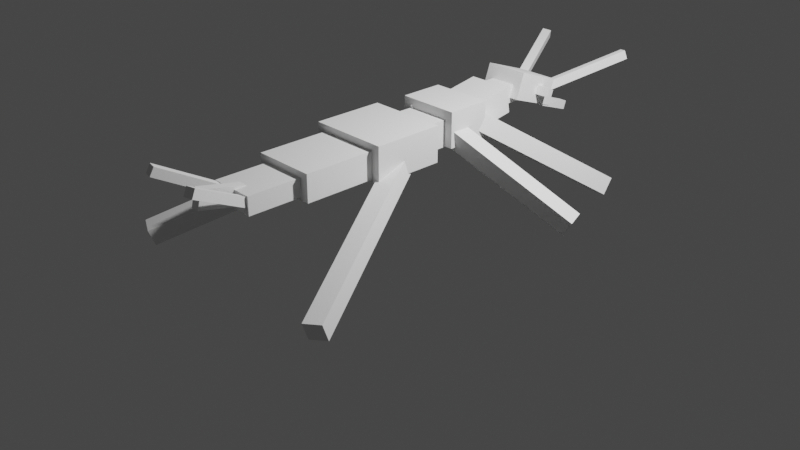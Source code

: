 # Source: Notoptera.blend  (saved by Blender 2.91.10; exported with 4.5.12 LTS)
import bpy
from mathutils import Matrix  # noqa: F401  (used for matrix-valued properties, if any)

bpy.ops.wm.read_factory_settings(use_empty=True)
scene = bpy.context.scene
scene.name = 'Scene'

# ---- collections
col_collection = bpy.data.collections.new('Collection'); scene.collection.children.link(col_collection)

# ---- world
world_world = bpy.data.worlds.new('World'); scene.world = world_world
world_world.use_nodes = True; world_world.node_tree.nodes.clear()
_N = world_world.node_tree.nodes; _L = world_world.node_tree.links
n0 = _N.new('ShaderNodeOutputWorld'); n0.name = 'World Output'; n0.location = (300, 300)
n1 = _N.new('ShaderNodeBackground'); n1.name = 'Background'; n1.location = (10, 300)
n1.inputs[0].default_value = (0.05088, 0.05088, 0.05088, 1.0)
_L.new(n1.outputs[0], n0.inputs[0])
n0.is_active_output = True
world_world.color = (0.05088, 0.05088, 0.05088)
world_world.use_sun_shadow = False
world_world.sun_shadow_jitter_overblur = 0.0

# ---- cameras
cam_camera = bpy.data.cameras.new('Camera')
cam_camera.clip_end = 100.0
cam_camera.ortho_scale = 7.314

# ---- lights
light_light = bpy.data.lights.new('Light', 'POINT')
light_light.transmission_factor = 0.0
light_light.energy = 1000.0
light_light.shadow_soft_size = 0.1
light_light.shadow_maximum_resolution = 0.006
light_light.use_absolute_resolution = True

# ---- meshes
me_w_rfel = bpy.data.meshes.new('Würfel')
me_w_rfel.from_pydata([(0.0, -4.0, 0.0), (0.0, -4.0, 3.0), (0.0, 1.0, 0.0), (0.0, 1.0, 3.0), (6.0, -4.0, 0.0), (6.0, -4.0, 3.0), (6.0, 1.0, 0.0), (6.0, 1.0, 3.0)], [], [(0, 1, 3, 2), (2, 3, 7, 6), (6, 7, 5, 4), (4, 5, 1, 0), (2, 6, 4, 0), (7, 3, 1, 5)])
_uv = me_w_rfel.uv_layers.new(name='UV-Map')
_uv.uv.foreach_set('vector', [0.2578, 0.5781, 0.2578, 0.6016, 0.2188, 0.6016, 0.2188, 0.5781, 0.2188, 0.5781, 0.2188, 0.6016, 0.1719, 0.6016, 0.1719, 0.5781, 0.3438, 0.5781, 0.3438, 0.6016, 0.3047, 0.6016, 0.3047, 0.5781, 0.3047, 0.5781, 0.3047, 0.6016, 0.2578, 0.6016, 0.2578, 0.5781, 0.2578, 0.6016, 0.2578, 0.6484, 0.2969, 0.6484, 0.2969, 0.6016, 0.2188, 0.6484, 0.2188, 0.6016, 0.2578, 0.6016, 0.2578, 0.6484])
me_w_rfel.use_remesh_fix_poles = True
me_w_rfel.use_remesh_preserve_attributes = False
me_w_rfel.use_mirror_vertex_groups = False
me_w_rfel.update()
me_w_rfel_001 = bpy.data.meshes.new('Würfel.001')
me_w_rfel_001.from_pydata([(0.0, -4.0, 0.0), (0.0, -4.0, 3.0), (0.0, 1.0, 0.0), (0.0, 1.0, 3.0), (6.0, -4.0, 0.0), (6.0, -4.0, 3.0), (6.0, 1.0, 0.0), (6.0, 1.0, 3.0)], [], [(0, 1, 3, 2), (2, 3, 7, 6), (6, 7, 5, 4), (4, 5, 1, 0), (2, 6, 4, 0), (7, 3, 1, 5)])
_uv = me_w_rfel_001.uv_layers.new(name='UV-Map')
_uv.uv.foreach_set('vector', [0.08594, 0.5938, 0.08594, 0.6172, 0.04688, 0.6172, 0.04688, 0.5938, 0.04688, 0.5938, 0.04688, 0.6172, 0.0, 0.6172, 0.0, 0.5938, 0.1719, 0.5938, 0.1719, 0.6172, 0.1328, 0.6172, 0.1328, 0.5938, 0.1328, 0.5938, 0.1328, 0.6172, 0.08594, 0.6172, 0.08594, 0.5938, 0.08594, 0.6172, 0.08594, 0.6641, 0.125, 0.6641, 0.125, 0.6172, 0.04688, 0.6641, 0.04688, 0.6172, 0.08594, 0.6172, 0.08594, 0.6641])
me_w_rfel_001.use_remesh_fix_poles = True
me_w_rfel_001.use_remesh_preserve_attributes = False
me_w_rfel_001.use_mirror_vertex_groups = False
me_w_rfel_001.update()
me_w_rfel_002 = bpy.data.meshes.new('Würfel.002')
me_w_rfel_002.from_pydata([(0.0, -5.0, 0.0), (0.0, -5.0, 4.0), (0.0, 2.0, 0.0), (0.0, 2.0, 4.0), (5.0, -5.0, 0.0), (5.0, -5.0, 4.0), (5.0, 2.0, 0.0), (5.0, 2.0, 4.0)], [], [(0, 1, 3, 2), (2, 3, 7, 6), (6, 7, 5, 4), (4, 5, 1, 0), (2, 6, 4, 0), (7, 3, 1, 5)])
_uv = me_w_rfel_002.uv_layers.new(name='UV-Map')
_uv.uv.foreach_set('vector', [0.4219, 0.6641, 0.4219, 0.6953, 0.3672, 0.6953, 0.3672, 0.6641, 0.3672, 0.6641, 0.3672, 0.6953, 0.3281, 0.6953, 0.3281, 0.6641, 0.5156, 0.6641, 0.5156, 0.6953, 0.4609, 0.6953, 0.4609, 0.6641, 0.4609, 0.6641, 0.4609, 0.6953, 0.4219, 0.6953, 0.4219, 0.6641, 0.4219, 0.6953, 0.4219, 0.7344, 0.4766, 0.7344, 0.4766, 0.6953, 0.3672, 0.7344, 0.3672, 0.6953, 0.4219, 0.6953, 0.4219, 0.7344])
me_w_rfel_002.use_remesh_fix_poles = True
me_w_rfel_002.use_remesh_preserve_attributes = False
me_w_rfel_002.use_mirror_vertex_groups = False
me_w_rfel_002.update()
me_w_rfel_003 = bpy.data.meshes.new('Würfel.003')
me_w_rfel_003.from_pydata([(0.0, -4.0, 0.0), (0.0, -4.0, 3.0), (0.0, 1.0, 0.0), (0.0, 1.0, 3.0), (5.0, -4.0, 0.0), (5.0, -4.0, 3.0), (5.0, 1.0, 0.0), (5.0, 1.0, 3.0)], [], [(0, 1, 3, 2), (2, 3, 7, 6), (6, 7, 5, 4), (4, 5, 1, 0), (2, 6, 4, 0), (7, 3, 1, 5)])
_uv = me_w_rfel_003.uv_layers.new(name='UV-Map')
_uv.uv.foreach_set('vector', [0.2344, 0.5156, 0.2344, 0.5391, 0.1953, 0.5391, 0.1953, 0.5156, 0.1953, 0.5156, 0.1953, 0.5391, 0.1562, 0.5391, 0.1562, 0.5156, 0.3125, 0.5156, 0.3125, 0.5391, 0.2734, 0.5391, 0.2734, 0.5156, 0.2734, 0.5156, 0.2734, 0.5391, 0.2344, 0.5391, 0.2344, 0.5156, 0.2344, 0.5391, 0.2344, 0.5781, 0.2734, 0.5781, 0.2734, 0.5391, 0.1953, 0.5781, 0.1953, 0.5391, 0.2344, 0.5391, 0.2344, 0.5781])
me_w_rfel_003.use_remesh_fix_poles = True
me_w_rfel_003.use_remesh_preserve_attributes = False
me_w_rfel_003.use_mirror_vertex_groups = False
me_w_rfel_003.update()
me_w_rfel_004 = bpy.data.meshes.new('Würfel.004')
me_w_rfel_004.from_pydata([(0.0, -6.0, 0.0), (0.0, -6.0, 4.0), (0.0, 3.0, 0.0), (0.0, 3.0, 4.0), (8.0, -6.0, 0.0), (8.0, -6.0, 4.0), (8.0, 3.0, 0.0), (8.0, 3.0, 4.0)], [], [(0, 1, 3, 2), (2, 3, 7, 6), (6, 7, 5, 4), (4, 5, 1, 0), (2, 6, 4, 0), (7, 3, 1, 5)])
_uv = me_w_rfel_004.uv_layers.new(name='UV-Map')
_uv.uv.foreach_set('vector', [0.1328, 0.8438, 0.1328, 0.875, 0.0625, 0.875, 0.0625, 0.8438, 0.0625, 0.8438, 0.0625, 0.875, 0.0, 0.875, 0.0, 0.8438, 0.2656, 0.8438, 0.2656, 0.875, 0.1953, 0.875, 0.1953, 0.8438, 0.1953, 0.8438, 0.1953, 0.875, 0.1328, 0.875, 0.1328, 0.8438, 0.1328, 0.875, 0.1328, 0.9375, 0.2031, 0.9375, 0.2031, 0.875, 0.0625, 0.9375, 0.0625, 0.875, 0.1328, 0.875, 0.1328, 0.9375])
me_w_rfel_004.use_remesh_fix_poles = True
me_w_rfel_004.use_remesh_preserve_attributes = False
me_w_rfel_004.use_mirror_vertex_groups = False
me_w_rfel_004.update()
me_w_rfel_005 = bpy.data.meshes.new('Würfel.005')
me_w_rfel_005.from_pydata([(0.0, -5.0, 0.0), (0.0, -5.0, 3.0), (0.0, 2.0, 0.0), (0.0, 2.0, 3.0), (9.0, -5.0, 0.0), (9.0, -5.0, 3.0), (9.0, 2.0, 0.0), (9.0, 2.0, 3.0)], [], [(0, 1, 3, 2), (2, 3, 7, 6), (6, 7, 5, 4), (4, 5, 1, 0), (2, 6, 4, 0), (7, 3, 1, 5)])
_uv = me_w_rfel_005.uv_layers.new(name='UV-Map')
_uv.uv.foreach_set('vector', [0.125, 0.75, 0.125, 0.7734, 0.07031, 0.7734, 0.07031, 0.75, 0.07031, 0.75, 0.07031, 0.7734, 0.0, 0.7734, 0.0, 0.75, 0.25, 0.75, 0.25, 0.7734, 0.1953, 0.7734, 0.1953, 0.75, 0.1953, 0.75, 0.1953, 0.7734, 0.125, 0.7734, 0.125, 0.75, 0.125, 0.7734, 0.125, 0.8438, 0.1797, 0.8438, 0.1797, 0.7734, 0.07031, 0.8438, 0.07031, 0.7734, 0.125, 0.7734, 0.125, 0.8438])
me_w_rfel_005.use_remesh_fix_poles = True
me_w_rfel_005.use_remesh_preserve_attributes = False
me_w_rfel_005.use_mirror_vertex_groups = False
me_w_rfel_005.update()
me_w_rfel_006 = bpy.data.meshes.new('Würfel.006')
me_w_rfel_006.from_pydata([(-2.0, -4.0, 0.0), (-2.0, -4.0, 2.0), (-2.0, 1.0, 0.0), (-2.0, 1.0, 2.0), (7.0, -4.0, 0.0), (7.0, -4.0, 2.0), (7.0, 1.0, 0.0), (7.0, 1.0, 2.0)], [], [(0, 1, 3, 2), (2, 3, 7, 6), (6, 7, 5, 4), (4, 5, 1, 0), (2, 6, 4, 0), (7, 3, 1, 5)])
_uv = me_w_rfel_006.uv_layers.new(name='UV-Map')
_uv.uv.foreach_set('vector', [0.1094, 0.6641, 0.1094, 0.6797, 0.07031, 0.6797, 0.07031, 0.6641, 0.07031, 0.6641, 0.07031, 0.6797, 0.0, 0.6797, 0.0, 0.6641, 0.2188, 0.6641, 0.2188, 0.6797, 0.1797, 0.6797, 0.1797, 0.6641, 0.1797, 0.6641, 0.1797, 0.6797, 0.1094, 0.6797, 0.1094, 0.6641, 0.1094, 0.6797, 0.1094, 0.75, 0.1484, 0.75, 0.1484, 0.6797, 0.07031, 0.75, 0.07031, 0.6797, 0.1094, 0.6797, 0.1094, 0.75])
me_w_rfel_006.use_remesh_fix_poles = True
me_w_rfel_006.use_remesh_preserve_attributes = False
me_w_rfel_006.use_mirror_vertex_groups = False
me_w_rfel_006.update()
me_w_rfel_007 = bpy.data.meshes.new('Würfel.007')
me_w_rfel_007.from_pydata([(2.0, -2.0, 0.0), (2.0, -2.0, 2.0), (2.0, -1.0, 0.0), (2.0, -1.0, 2.0), (7.0, -2.0, 0.0), (7.0, -2.0, 2.0), (7.0, -1.0, 0.0), (7.0, -1.0, 2.0)], [], [(0, 1, 3, 2), (2, 3, 7, 6), (6, 7, 5, 4), (4, 5, 1, 0), (2, 6, 4, 0), (7, 3, 1, 5)])
_uv = me_w_rfel_007.uv_layers.new(name='UV-Map')
_uv.uv.foreach_set('vector', [0.3984, 0.8203, 0.3984, 0.8359, 0.3906, 0.8359, 0.3906, 0.8203, 0.3906, 0.8203, 0.3906, 0.8359, 0.3516, 0.8359, 0.3516, 0.8203, 0.4453, 0.8203, 0.4453, 0.8359, 0.4375, 0.8359, 0.4375, 0.8203, 0.4375, 0.8203, 0.4375, 0.8359, 0.3984, 0.8359, 0.3984, 0.8203, 0.3984, 0.8359, 0.3984, 0.875, 0.4062, 0.875, 0.4062, 0.8359, 0.3906, 0.875, 0.3906, 0.8359, 0.3984, 0.8359, 0.3984, 0.875])
me_w_rfel_007.use_remesh_fix_poles = True
me_w_rfel_007.use_remesh_preserve_attributes = False
me_w_rfel_007.use_mirror_vertex_groups = False
me_w_rfel_007.update()
me_w_rfel_008 = bpy.data.meshes.new('Würfel.008')
me_w_rfel_008.from_pydata([(-2.0, -2.0, 0.0), (-2.0, -2.0, 1.0), (-2.0, -1.0, 0.0), (-2.0, -1.0, 1.0), (7.0, -2.0, 0.0), (7.0, -2.0, 1.0), (7.0, -1.0, 0.0), (7.0, -1.0, 1.0)], [], [(0, 1, 3, 2), (2, 3, 7, 6), (6, 7, 5, 4), (4, 5, 1, 0), (2, 6, 4, 0), (7, 3, 1, 5)])
_uv = me_w_rfel_008.uv_layers.new(name='UV-Map')
_uv.uv.foreach_set('vector', [0.07812, 0.5156, 0.07812, 0.5234, 0.07031, 0.5234, 0.07031, 0.5156, 0.07031, 0.5156, 0.07031, 0.5234, 0.0, 0.5234, 0.0, 0.5156, 0.1562, 0.5156, 0.1562, 0.5234, 0.1484, 0.5234, 0.1484, 0.5156, 0.1484, 0.5156, 0.1484, 0.5234, 0.07812, 0.5234, 0.07812, 0.5156, 0.07812, 0.5234, 0.07812, 0.5938, 0.08594, 0.5938, 0.08594, 0.5234, 0.07031, 0.5938, 0.07031, 0.5234, 0.07812, 0.5234, 0.07812, 0.5938])
me_w_rfel_008.use_remesh_fix_poles = True
me_w_rfel_008.use_remesh_preserve_attributes = False
me_w_rfel_008.use_mirror_vertex_groups = False
me_w_rfel_008.update()
me_w_rfel_009 = bpy.data.meshes.new('Würfel.009')
me_w_rfel_009.from_pydata([(-2.0, -2.0, 0.0), (-2.0, -2.0, 1.0), (-2.0, -1.0, 0.0), (-2.0, -1.0, 1.0), (7.0, -2.0, 0.0), (7.0, -2.0, 1.0), (7.0, -1.0, 0.0), (7.0, -1.0, 1.0)], [], [(0, 1, 3, 2), (2, 3, 7, 6), (6, 7, 5, 4), (4, 5, 1, 0), (2, 6, 4, 0), (7, 3, 1, 5)])
_uv = me_w_rfel_009.uv_layers.new(name='UV-Map')
_uv.uv.foreach_set('vector', [0.4219, 0.5781, 0.4219, 0.5859, 0.4141, 0.5859, 0.4141, 0.5781, 0.4141, 0.5781, 0.4141, 0.5859, 0.3438, 0.5859, 0.3438, 0.5781, 0.5, 0.5781, 0.5, 0.5859, 0.4922, 0.5859, 0.4922, 0.5781, 0.4922, 0.5781, 0.4922, 0.5859, 0.4219, 0.5859, 0.4219, 0.5781, 0.4219, 0.5859, 0.4219, 0.6562, 0.4297, 0.6562, 0.4297, 0.5859, 0.4141, 0.6562, 0.4141, 0.5859, 0.4219, 0.5859, 0.4219, 0.6562])
me_w_rfel_009.use_remesh_fix_poles = True
me_w_rfel_009.use_remesh_preserve_attributes = False
me_w_rfel_009.use_mirror_vertex_groups = False
me_w_rfel_009.update()
me_w_rfel_010 = bpy.data.meshes.new('Würfel.010')
me_w_rfel_010.from_pydata([(-1.0, -3.0, 0.0), (-1.0, -3.0, 2.0), (-1.0, 0.0, 0.0), (-1.0, 0.0, 2.0), (4.0, -3.0, 0.0), (4.0, -3.0, 2.0), (4.0, 0.0, 0.0), (4.0, 0.0, 2.0)], [], [(0, 1, 3, 2), (2, 3, 7, 6), (6, 7, 5, 4), (4, 5, 1, 0), (2, 6, 4, 0), (7, 3, 1, 5)])
_uv = me_w_rfel_010.uv_layers.new(name='UV-Map')
_uv.uv.foreach_set('vector', [0.2891, 0.8203, 0.2891, 0.8359, 0.2656, 0.8359, 0.2656, 0.8203, 0.2656, 0.8203, 0.2656, 0.8359, 0.2266, 0.8359, 0.2266, 0.8203, 0.3516, 0.8203, 0.3516, 0.8359, 0.3281, 0.8359, 0.3281, 0.8203, 0.3281, 0.8203, 0.3281, 0.8359, 0.2891, 0.8359, 0.2891, 0.8203, 0.2891, 0.8359, 0.2891, 0.875, 0.3125, 0.875, 0.3125, 0.8359, 0.2656, 0.875, 0.2656, 0.8359, 0.2891, 0.8359, 0.2891, 0.875])
me_w_rfel_010.use_remesh_fix_poles = True
me_w_rfel_010.use_remesh_preserve_attributes = False
me_w_rfel_010.use_mirror_vertex_groups = False
me_w_rfel_010.update()
me_w_rfel_011 = bpy.data.meshes.new('Würfel.011')
me_w_rfel_011.from_pydata([(0.0, 0.0, 0.0), (0.0, 0.0, 1.0), (0.0, 1.0, 0.0), (0.0, 1.0, 1.0), (1.0, 0.0, 0.0), (1.0, 0.0, 1.0), (1.0, 1.0, 0.0), (1.0, 1.0, 1.0)], [], [(0, 1, 3, 2), (2, 3, 7, 6), (6, 7, 5, 4), (4, 5, 1, 0), (2, 6, 4, 0), (7, 3, 1, 5)])
_uv = me_w_rfel_011.uv_layers.new(name='UV-Map')
_uv.uv.foreach_set('vector', [0.04688, 0.9219, 0.04688, 0.9297, 0.03906, 0.9297, 0.03906, 0.9219, 0.03906, 0.9219, 0.03906, 0.9297, 0.03125, 0.9297, 0.03125, 0.9219, 0.0625, 0.9219, 0.0625, 0.9297, 0.05469, 0.9297, 0.05469, 0.9219, 0.05469, 0.9219, 0.05469, 0.9297, 0.04688, 0.9297, 0.04688, 0.9219, 0.04688, 0.9297, 0.04688, 0.9375, 0.05469, 0.9375, 0.05469, 0.9297, 0.03906, 0.9375, 0.03906, 0.9297, 0.04688, 0.9297, 0.04688, 0.9375])
me_w_rfel_011.use_remesh_fix_poles = True
me_w_rfel_011.use_remesh_preserve_attributes = False
me_w_rfel_011.use_mirror_vertex_groups = False
me_w_rfel_011.update()
me_w_rfel_012 = bpy.data.meshes.new('Würfel.012')
me_w_rfel_012.from_pydata([(0.0, 0.0, 0.0), (0.0, 0.0, 1.0), (0.0, 1.0, 0.0), (0.0, 1.0, 1.0), (1.0, 0.0, 0.0), (1.0, 0.0, 1.0), (1.0, 1.0, 0.0), (1.0, 1.0, 1.0)], [], [(0, 1, 3, 2), (2, 3, 7, 6), (6, 7, 5, 4), (4, 5, 1, 0), (2, 6, 4, 0), (7, 3, 1, 5)])
_uv = me_w_rfel_012.uv_layers.new(name='UV-Map')
_uv.uv.foreach_set('vector', [0.01562, 0.9219, 0.01562, 0.9297, 0.007812, 0.9297, 0.007812, 0.9219, 0.007812, 0.9219, 0.007812, 0.9297, 0.0, 0.9297, 0.0, 0.9219, 0.03125, 0.9219, 0.03125, 0.9297, 0.02344, 0.9297, 0.02344, 0.9219, 0.02344, 0.9219, 0.02344, 0.9297, 0.01562, 0.9297, 0.01562, 0.9219, 0.01562, 0.9297, 0.01562, 0.9375, 0.02344, 0.9375, 0.02344, 0.9297, 0.007812, 0.9375, 0.007812, 0.9297, 0.01562, 0.9297, 0.01562, 0.9375])
me_w_rfel_012.use_remesh_fix_poles = True
me_w_rfel_012.use_remesh_preserve_attributes = False
me_w_rfel_012.use_mirror_vertex_groups = False
me_w_rfel_012.update()
me_w_rfel_013 = bpy.data.meshes.new('Würfel.013')
me_w_rfel_013.from_pydata([(-5.0, 0.0, 0.0), (-5.0, 0.0, 1.0), (-5.0, 1.0, 0.0), (-5.0, 1.0, 1.0), (5.0, 0.0, 0.0), (5.0, 0.0, 1.0), (5.0, 1.0, 0.0), (5.0, 1.0, 1.0)], [], [(0, 1, 3, 2), (2, 3, 7, 6), (6, 7, 5, 4), (4, 5, 1, 0), (2, 6, 4, 0), (7, 3, 1, 5)])
_uv = me_w_rfel_013.uv_layers.new(name='UV-Map')
_uv.uv.foreach_set('vector', [0.3203, 0.6484, 0.3203, 0.6562, 0.3125, 0.6562, 0.3125, 0.6484, 0.3125, 0.6484, 0.3125, 0.6562, 0.2344, 0.6562, 0.2344, 0.6484, 0.4062, 0.6484, 0.4062, 0.6562, 0.3984, 0.6562, 0.3984, 0.6484, 0.3984, 0.6484, 0.3984, 0.6562, 0.3203, 0.6562, 0.3203, 0.6484, 0.3203, 0.6562, 0.3203, 0.7344, 0.3281, 0.7344, 0.3281, 0.6562, 0.3125, 0.7344, 0.3125, 0.6562, 0.3203, 0.6562, 0.3203, 0.7344])
me_w_rfel_013.use_remesh_fix_poles = True
me_w_rfel_013.use_remesh_preserve_attributes = False
me_w_rfel_013.use_mirror_vertex_groups = False
me_w_rfel_013.update()
me_w_rfel_014 = bpy.data.meshes.new('Würfel.014')
me_w_rfel_014.from_pydata([(-3.0, 0.0, 0.0), (-3.0, 0.0, 1.0), (-3.0, 1.0, 0.0), (-3.0, 1.0, 1.0), (1.0, 0.0, 0.0), (1.0, 0.0, 1.0), (1.0, 1.0, 0.0), (1.0, 1.0, 1.0)], [], [(0, 1, 3, 2), (2, 3, 7, 6), (6, 7, 5, 4), (4, 5, 1, 0), (2, 6, 4, 0), (7, 3, 1, 5)])
_uv = me_w_rfel_014.uv_layers.new(name='UV-Map')
_uv.uv.foreach_set('vector', [0.3516, 0.8359, 0.3516, 0.8438, 0.3438, 0.8438, 0.3438, 0.8359, 0.3438, 0.8359, 0.3438, 0.8438, 0.3125, 0.8438, 0.3125, 0.8359, 0.3906, 0.8359, 0.3906, 0.8438, 0.3828, 0.8438, 0.3828, 0.8359, 0.3828, 0.8359, 0.3828, 0.8438, 0.3516, 0.8438, 0.3516, 0.8359, 0.3516, 0.8438, 0.3516, 0.875, 0.3594, 0.875, 0.3594, 0.8438, 0.3438, 0.875, 0.3438, 0.8438, 0.3516, 0.8438, 0.3516, 0.875])
me_w_rfel_014.use_remesh_fix_poles = True
me_w_rfel_014.use_remesh_preserve_attributes = False
me_w_rfel_014.use_mirror_vertex_groups = False
me_w_rfel_014.update()
me_w_rfel_015 = bpy.data.meshes.new('Würfel.015')
me_w_rfel_015.from_pydata([(-3.0, 0.0, 0.0), (-3.0, 0.0, 1.0), (-3.0, 1.0, 0.0), (-3.0, 1.0, 1.0), (1.0, 0.0, 0.0), (1.0, 0.0, 1.0), (1.0, 1.0, 0.0), (1.0, 1.0, 1.0)], [], [(0, 1, 3, 2), (2, 3, 7, 6), (6, 7, 5, 4), (4, 5, 1, 0), (2, 6, 4, 0), (7, 3, 1, 5)])
_uv = me_w_rfel_015.uv_layers.new(name='UV-Map')
_uv.uv.foreach_set('vector', [0.2734, 0.6953, 0.2734, 0.7031, 0.2656, 0.7031, 0.2656, 0.6953, 0.2656, 0.6953, 0.2656, 0.7031, 0.2344, 0.7031, 0.2344, 0.6953, 0.3125, 0.6953, 0.3125, 0.7031, 0.3047, 0.7031, 0.3047, 0.6953, 0.3047, 0.6953, 0.3047, 0.7031, 0.2734, 0.7031, 0.2734, 0.6953, 0.2734, 0.7031, 0.2734, 0.7344, 0.2812, 0.7344, 0.2812, 0.7031, 0.2656, 0.7344, 0.2656, 0.7031, 0.2734, 0.7031, 0.2734, 0.7344])
me_w_rfel_015.use_remesh_fix_poles = True
me_w_rfel_015.use_remesh_preserve_attributes = False
me_w_rfel_015.use_mirror_vertex_groups = False
me_w_rfel_015.update()
me_w_rfel_016 = bpy.data.meshes.new('Würfel.016')
me_w_rfel_016.from_pydata([(-5.0, 0.0, 0.0), (-5.0, 0.0, 1.0), (-5.0, 1.0, 0.0), (-5.0, 1.0, 1.0), (5.0, 0.0, 0.0), (5.0, 0.0, 1.0), (5.0, 1.0, 0.0), (5.0, 1.0, 1.0)], [], [(0, 1, 3, 2), (2, 3, 7, 6), (6, 7, 5, 4), (4, 5, 1, 0), (2, 6, 4, 0), (7, 3, 1, 5)])
_uv = me_w_rfel_016.uv_layers.new(name='UV-Map')
_uv.uv.foreach_set('vector', [0.2266, 0.6562, 0.2266, 0.6641, 0.2188, 0.6641, 0.2188, 0.6562, 0.2188, 0.6562, 0.2188, 0.6641, 0.1406, 0.6641, 0.1406, 0.6562, 0.3125, 0.6562, 0.3125, 0.6641, 0.3047, 0.6641, 0.3047, 0.6562, 0.3047, 0.6562, 0.3047, 0.6641, 0.2266, 0.6641, 0.2266, 0.6562, 0.2266, 0.6641, 0.2266, 0.7422, 0.2344, 0.7422, 0.2344, 0.6641, 0.2188, 0.7422, 0.2188, 0.6641, 0.2266, 0.6641, 0.2266, 0.7422])
me_w_rfel_016.use_remesh_fix_poles = True
me_w_rfel_016.use_remesh_preserve_attributes = False
me_w_rfel_016.use_mirror_vertex_groups = False
me_w_rfel_016.update()
me_w_rfel_017 = bpy.data.meshes.new('Würfel.017')
me_w_rfel_017.from_pydata([(-1.0, -3.0, 0.0), (-1.0, -3.0, 2.0), (-1.0, 14.0, 0.0), (-1.0, 14.0, 2.0), (1.0, -3.0, 0.0), (1.0, -3.0, 2.0), (1.0, 14.0, 0.0), (1.0, 14.0, 2.0)], [], [(0, 1, 3, 2), (2, 3, 7, 6), (6, 7, 5, 4), (4, 5, 1, 0), (2, 6, 4, 0), (7, 3, 1, 5)])
_uv = me_w_rfel_017.uv_layers.new(name='UV-Map')
_uv.uv.foreach_set('vector', [0.3828, 0.7344, 0.3828, 0.75, 0.25, 0.75, 0.25, 0.7344, 0.25, 0.7344, 0.25, 0.75, 0.2344, 0.75, 0.2344, 0.7344, 0.5312, 0.7344, 0.5312, 0.75, 0.3984, 0.75, 0.3984, 0.7344, 0.3984, 0.7344, 0.3984, 0.75, 0.3828, 0.75, 0.3828, 0.7344, 0.3828, 0.75, 0.3828, 0.7656, 0.5156, 0.7656, 0.5156, 0.75, 0.25, 0.7656, 0.25, 0.75, 0.3828, 0.75, 0.3828, 0.7656])
me_w_rfel_017.use_remesh_fix_poles = True
me_w_rfel_017.use_remesh_preserve_attributes = False
me_w_rfel_017.use_mirror_vertex_groups = False
me_w_rfel_017.update()
me_w_rfel_018 = bpy.data.meshes.new('Würfel.018')
me_w_rfel_018.from_pydata([(-1.0, -5.0, 0.0), (-1.0, -5.0, 2.0), (-1.0, 12.0, 0.0), (-1.0, 12.0, 2.0), (1.0, -5.0, 0.0), (1.0, -5.0, 2.0), (1.0, 12.0, 0.0), (1.0, 12.0, 2.0)], [], [(0, 1, 3, 2), (2, 3, 7, 6), (6, 7, 5, 4), (4, 5, 1, 0), (2, 6, 4, 0), (7, 3, 1, 5)])
_uv = me_w_rfel_018.uv_layers.new(name='UV-Map')
_uv.uv.foreach_set('vector', [0.3516, 0.875, 0.3516, 0.8906, 0.2188, 0.8906, 0.2188, 0.875, 0.2188, 0.875, 0.2188, 0.8906, 0.2031, 0.8906, 0.2031, 0.875, 0.5, 0.875, 0.5, 0.8906, 0.3672, 0.8906, 0.3672, 0.875, 0.3672, 0.875, 0.3672, 0.8906, 0.3516, 0.8906, 0.3516, 0.875, 0.3516, 0.8906, 0.3516, 0.9062, 0.4844, 0.9062, 0.4844, 0.8906, 0.2188, 0.9062, 0.2188, 0.8906, 0.3516, 0.8906, 0.3516, 0.9062])
me_w_rfel_018.use_remesh_fix_poles = True
me_w_rfel_018.use_remesh_preserve_attributes = False
me_w_rfel_018.use_mirror_vertex_groups = False
me_w_rfel_018.update()
me_w_rfel_019 = bpy.data.meshes.new('Würfel.019')
me_w_rfel_019.from_pydata([(0.0, -5.0, 0.0), (0.0, -5.0, 2.0), (0.0, 12.0, 0.0), (0.0, 12.0, 2.0), (2.0, -5.0, 0.0), (2.0, -5.0, 2.0), (2.0, 12.0, 0.0), (2.0, 12.0, 2.0)], [], [(0, 1, 3, 2), (2, 3, 7, 6), (6, 7, 5, 4), (4, 5, 1, 0), (2, 6, 4, 0), (7, 3, 1, 5)])
_uv = me_w_rfel_019.uv_layers.new(name='UV-Map')
_uv.uv.foreach_set('vector', [0.3516, 0.9062, 0.3516, 0.9219, 0.2188, 0.9219, 0.2188, 0.9062, 0.2188, 0.9062, 0.2188, 0.9219, 0.2031, 0.9219, 0.2031, 0.9062, 0.5, 0.9062, 0.5, 0.9219, 0.3672, 0.9219, 0.3672, 0.9062, 0.3672, 0.9062, 0.3672, 0.9219, 0.3516, 0.9219, 0.3516, 0.9062, 0.3516, 0.9219, 0.3516, 0.9375, 0.4844, 0.9375, 0.4844, 0.9219, 0.2188, 0.9375, 0.2188, 0.9219, 0.3516, 0.9219, 0.3516, 0.9375])
me_w_rfel_019.use_remesh_fix_poles = True
me_w_rfel_019.use_remesh_preserve_attributes = False
me_w_rfel_019.use_mirror_vertex_groups = False
me_w_rfel_019.update()
me_w_rfel_020 = bpy.data.meshes.new('Würfel.020')
me_w_rfel_020.from_pydata([(0.0, -3.0, 0.0), (0.0, -3.0, 2.0), (0.0, 14.0, 0.0), (0.0, 14.0, 2.0), (2.0, -3.0, 0.0), (2.0, -3.0, 2.0), (2.0, 14.0, 0.0), (2.0, 14.0, 2.0)], [], [(0, 1, 3, 2), (2, 3, 7, 6), (6, 7, 5, 4), (4, 5, 1, 0), (2, 6, 4, 0), (7, 3, 1, 5)])
_uv = me_w_rfel_020.uv_layers.new(name='UV-Map')
_uv.uv.foreach_set('vector', [0.3281, 0.7891, 0.3281, 0.8047, 0.1953, 0.8047, 0.1953, 0.7891, 0.1953, 0.7891, 0.1953, 0.8047, 0.1797, 0.8047, 0.1797, 0.7891, 0.4766, 0.7891, 0.4766, 0.8047, 0.3438, 0.8047, 0.3438, 0.7891, 0.3438, 0.7891, 0.3438, 0.8047, 0.3281, 0.8047, 0.3281, 0.7891, 0.3281, 0.8047, 0.3281, 0.8203, 0.4609, 0.8203, 0.4609, 0.8047, 0.1953, 0.8203, 0.1953, 0.8047, 0.3281, 0.8047, 0.3281, 0.8203])
me_w_rfel_020.use_remesh_fix_poles = True
me_w_rfel_020.use_remesh_preserve_attributes = False
me_w_rfel_020.use_mirror_vertex_groups = False
me_w_rfel_020.update()
me_w_rfel_021 = bpy.data.meshes.new('Würfel.021')
me_w_rfel_021.from_pydata([(0.0, -13.0, 0.0), (0.0, -13.0, 2.0), (0.0, 14.0, 0.0), (0.0, 14.0, 2.0), (2.0, -13.0, 0.0), (2.0, -13.0, 2.0), (2.0, 14.0, 0.0), (2.0, 14.0, 2.0)], [], [(0, 1, 3, 2), (2, 3, 7, 6), (6, 7, 5, 4), (4, 5, 1, 0), (2, 6, 4, 0), (7, 3, 1, 5)])
_uv = me_w_rfel_021.uv_layers.new(name='UV-Map')
_uv.uv.foreach_set('vector', [0.2266, 0.9375, 0.2266, 0.9531, 0.01562, 0.9531, 0.01562, 0.9375, 0.01562, 0.9375, 0.01562, 0.9531, 0.0, 0.9531, 0.0, 0.9375, 0.4531, 0.9375, 0.4531, 0.9531, 0.2422, 0.9531, 0.2422, 0.9375, 0.2422, 0.9375, 0.2422, 0.9531, 0.2266, 0.9531, 0.2266, 0.9375, 0.2266, 0.9531, 0.2266, 0.9688, 0.4375, 0.9688, 0.4375, 0.9531, 0.01562, 0.9688, 0.01562, 0.9531, 0.2266, 0.9531, 0.2266, 0.9688])
me_w_rfel_021.use_remesh_fix_poles = True
me_w_rfel_021.use_remesh_preserve_attributes = False
me_w_rfel_021.use_mirror_vertex_groups = False
me_w_rfel_021.update()
me_w_rfel_022 = bpy.data.meshes.new('Würfel.022')
me_w_rfel_022.from_pydata([(0.0, -24.0, 0.0), (0.0, -24.0, 2.0), (0.0, 3.0, 0.0), (0.0, 3.0, 2.0), (2.0, -24.0, 0.0), (2.0, -24.0, 2.0), (2.0, 3.0, 0.0), (2.0, 3.0, 2.0)], [], [(0, 1, 3, 2), (2, 3, 7, 6), (6, 7, 5, 4), (4, 5, 1, 0), (2, 6, 4, 0), (7, 3, 1, 5)])
_uv = me_w_rfel_022.uv_layers.new(name='UV-Map')
_uv.uv.foreach_set('vector', [0.2266, 0.9688, 0.2266, 0.9844, 0.01562, 0.9844, 0.01562, 0.9688, 0.01562, 0.9688, 0.01562, 0.9844, 0.0, 0.9844, 0.0, 0.9688, 0.4531, 0.9688, 0.4531, 0.9844, 0.2422, 0.9844, 0.2422, 0.9688, 0.2422, 0.9688, 0.2422, 0.9844, 0.2266, 0.9844, 0.2266, 0.9688, 0.2266, 0.9844, 0.2266, 1.0, 0.4375, 1.0, 0.4375, 0.9844, 0.01562, 1.0, 0.01562, 0.9844, 0.2266, 0.9844, 0.2266, 1.0])
me_w_rfel_022.use_remesh_fix_poles = True
me_w_rfel_022.use_remesh_preserve_attributes = False
me_w_rfel_022.use_mirror_vertex_groups = False
me_w_rfel_022.update()
arm_skelett_001 = bpy.data.armatures.new('Skelett.001')  # bones are not reproduced
arm_skelett_002 = bpy.data.armatures.new('Skelett.002')  # bones are not reproduced
arm_skelett_004 = bpy.data.armatures.new('Skelett.004')  # bones are not reproduced
arm_skelett_003 = bpy.data.armatures.new('Skelett.003')  # bones are not reproduced
arm_skelett_005 = bpy.data.armatures.new('Skelett.005')  # bones are not reproduced
arm_skelett_006 = bpy.data.armatures.new('Skelett.006')  # bones are not reproduced
arm_skelett_007 = bpy.data.armatures.new('Skelett.007')  # bones are not reproduced
arm_skelett_009 = bpy.data.armatures.new('Skelett.009')  # bones are not reproduced
arm_skelett_008 = bpy.data.armatures.new('Skelett.008')  # bones are not reproduced
arm_skelett_011 = bpy.data.armatures.new('Skelett.011')  # bones are not reproduced
arm_skelett_010 = bpy.data.armatures.new('Skelett.010')  # bones are not reproduced

# ---- objects
ob_cube_001 = bpy.data.objects.new('cube.001', me_w_rfel)
ob_cube_002 = bpy.data.objects.new('cube.002', me_w_rfel_001)
ob_cube_003 = bpy.data.objects.new('cube.003', me_w_rfel_002)
ob_cube_004 = bpy.data.objects.new('cube.004', me_w_rfel_003)
ob_cube_005 = bpy.data.objects.new('cube.005', me_w_rfel_004)
ob_cube_006 = bpy.data.objects.new('cube.006', me_w_rfel_005)
ob_cube_007 = bpy.data.objects.new('cube.007', me_w_rfel_006)
ob_cube_008 = bpy.data.objects.new('cube.008', me_w_rfel_007)
ob_cube_009 = bpy.data.objects.new('cube.009', me_w_rfel_008)
ob_cube_010 = bpy.data.objects.new('cube.010', me_w_rfel_009)
ob_cube_011 = bpy.data.objects.new('cube.011', me_w_rfel_010)
ob_cube_012 = bpy.data.objects.new('cube.012', me_w_rfel_011)
ob_cube_013 = bpy.data.objects.new('cube.013', me_w_rfel_012)
ob_cube_014 = bpy.data.objects.new('cube.014', me_w_rfel_013)
ob_cube_015 = bpy.data.objects.new('cube.015', me_w_rfel_014)
ob_cube_016 = bpy.data.objects.new('cube.016', me_w_rfel_015)
ob_cube_017 = bpy.data.objects.new('cube.017', me_w_rfel_016)
ob_cube_018 = bpy.data.objects.new('cube.018', me_w_rfel_017)
ob_cube_019 = bpy.data.objects.new('cube.019', me_w_rfel_018)
ob_cube_020 = bpy.data.objects.new('cube.020', me_w_rfel_019)
ob_cube_021 = bpy.data.objects.new('cube.021', me_w_rfel_020)
ob_cube_022 = bpy.data.objects.new('cube.022', me_w_rfel_021)
ob_cube = bpy.data.objects.new('cube', me_w_rfel_022)
ob_skelett_001 = bpy.data.objects.new('Skelett.001', arm_skelett_001)
ob_skelett_002 = bpy.data.objects.new('Skelett.002', arm_skelett_002)
ob_skelett_004 = bpy.data.objects.new('Skelett.004', arm_skelett_004)
ob_skelett_003 = bpy.data.objects.new('Skelett.003', arm_skelett_003)
ob_skelett_005 = bpy.data.objects.new('Skelett.005', arm_skelett_005)
ob_skelett_006 = bpy.data.objects.new('Skelett.006', arm_skelett_006)
ob_skelett_007 = bpy.data.objects.new('Skelett.007', arm_skelett_007)
ob_skelett_009 = bpy.data.objects.new('Skelett.009', arm_skelett_009)
ob_skelett_008 = bpy.data.objects.new('Skelett.008', arm_skelett_008)
ob_skelett_011 = bpy.data.objects.new('Skelett.011', arm_skelett_011)
ob_skelett_010 = bpy.data.objects.new('Skelett.010', arm_skelett_010)
ob_light = bpy.data.objects.new('Light', light_light)
ob_camera = bpy.data.objects.new('Camera', cam_camera)

# ---- transforms, parenting, visibility, modifiers, constraints
ob_cube_001.parent = ob_skelett_005
ob_cube_001.matrix_parent_inverse = Matrix(((2.305, -0.0, 0.0, -0.0), (-0.0, 0.2608, -2.29, 1.922), (0.0, 2.29, 0.2608, -3.087), (-0.0, 0.0, -0.0, 1.0)))
ob_cube_001.location = (0.1344, 2.002, 0.7731)
ob_cube_001.rotation_euler = (0.0003159, -0.3472, -1.572)
ob_cube_001.scale = (0.09543, 0.09543, 0.09543)
ob_cube_001.lineart.crease_threshold = 0.0
_vg = ob_cube_001.vertex_groups.new(name='Bone')
_vg.add([0, 1, 2, 3, 4, 5, 6, 7], 1.0, 'REPLACE')
_m = ob_cube_001.modifiers.new('Skelett', 'ARMATURE')
_m.object = ob_skelett_005
ob_cube_002.location = (0.1337, 1.354, 0.8603)
ob_cube_002.rotation_euler = (-0.0001467, 0.1664, -1.572)
ob_cube_002.scale = (0.09543, 0.09543, 0.09543)
ob_cube_002.lineart.crease_threshold = 0.0
ob_cube_003.location = (0.1333, 0.8772, 0.7472)
ob_cube_003.rotation_euler = (0.0, -0.0, -1.572)
ob_cube_003.scale = (0.09543, 0.09543, 0.09543)
ob_cube_003.lineart.crease_threshold = 0.0
ob_cube_004.location = (0.133, 0.4955, 0.7396)
ob_cube_004.rotation_euler = (0.0, -0.0, -1.572)
ob_cube_004.scale = (0.09543, 0.09543, 0.09543)
ob_cube_004.lineart.crease_threshold = 0.0
ob_cube_005.location = (0.1326, 0.1137, 0.7161)
ob_cube_005.rotation_euler = (0.0, -0.0, -1.572)
ob_cube_005.scale = (0.09543, 0.09543, 0.09543)
ob_cube_005.lineart.crease_threshold = 0.0
ob_cube_006.location = (0.132, -0.5543, 0.7382)
ob_cube_006.rotation_euler = (0.0, -0.0, -1.572)
ob_cube_006.scale = (0.09543, 0.09543, 0.09543)
ob_cube_006.lineart.crease_threshold = 0.0
_vg = ob_cube_006.vertex_groups.new(name='Bone')
_vg.add([0, 1, 2, 3, 4, 5, 6, 7], 1.0, 'REPLACE')
_m = ob_cube_006.modifiers.new('Skelett', 'ARMATURE')
ob_cube_007.location = (0.1314, -1.318, 0.7685)
ob_cube_007.rotation_euler = (0.0, -0.0, -1.572)
ob_cube_007.scale = (0.09543, 0.09543, 0.09543)
ob_cube_007.lineart.crease_threshold = 0.0
_vg = ob_cube_007.vertex_groups.new(name='Bone')
_vg.add([0, 1, 2, 3, 4, 5, 6, 7], 1.0, 'REPLACE')
_m = ob_cube_007.modifiers.new('Skelett', 'ARMATURE')
ob_cube_008.location = (0.1314, -1.713, 0.7375)
ob_cube_008.rotation_euler = (0.0001901, -0.2144, -1.572)
ob_cube_008.scale = (0.09543, 0.09543, 0.09543)
ob_cube_008.lineart.crease_threshold = 0.0
_vg = ob_cube_008.vertex_groups.new(name='Bone')
_vg.add([0, 1, 2, 3, 4, 5, 6, 7], 1.0, 'REPLACE')
_m = ob_cube_008.modifiers.new('Skelett', 'ARMATURE')
ob_cube_009.location = (-0.05085, -2.055, 0.8639)
ob_cube_009.rotation_euler = (0.0004522, -0.4778, -1.786)
ob_cube_009.scale = (0.09543, 0.09543, 0.09543)
ob_cube_009.lineart.crease_threshold = 0.0
_vg = ob_cube_009.vertex_groups.new(name='Bone')
_vg.add([0, 1, 2, 3, 4, 5, 6, 7], 1.0, 'REPLACE')
_m = ob_cube_009.modifiers.new('Skelett', 'ARMATURE')
ob_cube_010.location = (0.305, -2.009, 0.864)
ob_cube_010.rotation_euler = (0.0004522, -0.4778, -1.336)
ob_cube_010.scale = (0.09543, 0.09543, 0.09543)
ob_cube_010.lineart.crease_threshold = 0.0
_vg = ob_cube_010.vertex_groups.new(name='Bone')
_vg.add([0, 1, 2, 3, 4, 5, 6, 7], 1.0, 'REPLACE')
_m = ob_cube_010.modifiers.new('Skelett', 'ARMATURE')
ob_cube_011.parent = ob_skelett_005
ob_cube_011.matrix_parent_inverse = Matrix(((2.305, -0.0, 0.0, -0.0), (-0.0, 0.2608, -2.29, 1.922), (0.0, 2.29, 0.2608, -3.087), (-0.0, 0.0, -0.0, 1.0)))
ob_cube_011.location = (0.134, 1.57, 0.9086)
ob_cube_011.rotation_euler = (0.0, -0.0, -1.572)
ob_cube_011.scale = (0.09543, 0.09543, 0.09543)
ob_cube_011.lineart.crease_threshold = 0.0
_vg = ob_cube_011.vertex_groups.new(name='Bone')
_vg.add([0, 1, 2, 3, 4, 5, 6, 7], 1.0, 'REPLACE')
_m = ob_cube_011.modifiers.new('Skelett', 'ARMATURE')
_m.object = ob_skelett_005
ob_cube_012.parent = ob_skelett_005
ob_cube_012.matrix_parent_inverse = Matrix(((2.305, -0.0, 0.0, -0.0), (-0.0, 0.2608, -2.29, 1.922), (0.0, 2.29, 0.2608, -3.087), (-0.0, 0.0, -0.0, 1.0)))
ob_cube_012.location = (-0.343, 1.855, 0.9277)
ob_cube_012.rotation_euler = (0.0003159, -0.3472, -1.572)
ob_cube_012.scale = (0.09543, 0.09543, 0.09543)
ob_cube_012.lineart.crease_threshold = 0.0
_vg = ob_cube_012.vertex_groups.new(name='Bone')
_vg.add([0, 1, 2, 3, 4, 5, 6, 7], 1.0, 'REPLACE')
_m = ob_cube_012.modifiers.new('Skelett', 'ARMATURE')
_m.object = ob_skelett_005
ob_cube_013.parent = ob_skelett_005
ob_cube_013.matrix_parent_inverse = Matrix(((2.305, -0.0, 0.0, -0.0), (-0.0, 0.2608, -2.29, 1.922), (0.0, 2.29, 0.2608, -3.087), (-0.0, 0.0, -0.0, 1.0)))
ob_cube_013.location = (0.2296, 1.855, 0.9278)
ob_cube_013.rotation_euler = (0.0003159, -0.3472, -1.572)
ob_cube_013.scale = (0.09543, 0.09543, 0.09543)
ob_cube_013.lineart.crease_threshold = 0.0
_vg = ob_cube_013.vertex_groups.new(name='Bone')
_vg.add([0, 1, 2, 3, 4, 5, 6, 7], 1.0, 'REPLACE')
_m = ob_cube_013.modifiers.new('Skelett', 'ARMATURE')
_m.object = ob_skelett_005
ob_cube_014.parent = ob_skelett_002
ob_cube_014.matrix_parent_inverse = Matrix(((0.7314, -0.0, 2.342, -2.212), (2.177, 0.9049, -0.6798, -0.7587), (-0.8637, 2.28, 0.2698, -4.981), (-0.0, -0.0, -0.0, 1.0)))
ob_cube_014.location = (-0.4272, 2.423, 1.064)
ob_cube_014.rotation_euler = (-0.1626, 0.2729, -1.165)
ob_cube_014.scale = (0.09543, 0.09543, 0.09543)
ob_cube_014.lineart.crease_threshold = 0.0
_vg = ob_cube_014.vertex_groups.new(name='Bone')
_vg.add([0, 1, 2, 3, 4, 5, 6, 7], 1.0, 'REPLACE')
_m = ob_cube_014.modifiers.new('Skelett', 'ARMATURE')
_m.object = ob_skelett_002
ob_cube_015.parent = ob_skelett_003
ob_cube_015.matrix_parent_inverse = Matrix(((2.453, 0.0, 0.0, 0.421), (0.0, -0.8436, -2.304, 3.516), (0.0, 2.304, -0.8436, -3.657), (-0.0, 0.0, 0.0, 1.0)))
ob_cube_015.location = (-0.2376, 1.996, 0.7574)
ob_cube_015.rotation_euler = (0.0003159, -0.3472, -1.572)
ob_cube_015.scale = (0.09543, 0.09543, 0.09543)
ob_cube_015.lineart.crease_threshold = 0.0
_vg = ob_cube_015.vertex_groups.new(name='Bone')
_vg.add([0, 1, 2, 3, 4, 5, 6, 7], 1.0, 'REPLACE')
_m = ob_cube_015.modifiers.new('Skelett', 'ARMATURE')
_m.object = ob_skelett_003
ob_cube_016.parent = ob_skelett_004
ob_cube_016.matrix_parent_inverse = Matrix(((2.453, -0.0, 0.0, -0.3672), (0.0, -0.8436, -2.304, 3.516), (0.0, 2.304, -0.8436, -3.657), (-0.0, 0.0, 0.0, 1.0)))
ob_cube_016.location = (0.1296, 1.996, 0.7575)
ob_cube_016.rotation_euler = (0.0003159, -0.3472, -1.572)
ob_cube_016.scale = (0.09543, 0.09543, 0.09543)
ob_cube_016.lineart.crease_threshold = 0.0
_vg = ob_cube_016.vertex_groups.new(name='Bone')
_vg.add([0, 1, 2, 3, 4, 5, 6, 7], 1.0, 'REPLACE')
_m = ob_cube_016.modifiers.new('Skelett', 'ARMATURE')
_m.object = ob_skelett_004
ob_cube_017.parent = ob_skelett_001
ob_cube_017.matrix_parent_inverse = Matrix(((-0.06467, -1.719e-09, -2.452, 2.458), (-2.279, 0.9049, 0.06011, -1.53), (0.9045, 2.28, -0.02385, -4.675), (0.0, -0.0, 0.0, 1.0)))
ob_cube_017.location = (0.327, 2.459, 1.051)
ob_cube_017.rotation_euler = (0.1692, 0.2762, -1.997)
ob_cube_017.scale = (0.09543, 0.09543, 0.09543)
ob_cube_017.lineart.crease_threshold = 0.0
_vg = ob_cube_017.vertex_groups.new(name='Bone')
_vg.add([0, 1, 2, 3, 4, 5, 6, 7], 1.0, 'REPLACE')
_m = ob_cube_017.modifiers.new('Skelett', 'ARMATURE')
_m.object = ob_skelett_001
ob_cube_018.parent = ob_skelett_011
ob_cube_018.matrix_parent_inverse = Matrix(((1.784, 1.315, 4.056e-08, -0.5749), (0.6706, -0.91, -1.906, 2.556), (-1.131, 1.535, -1.13, -0.4462), (-0.0, -0.0, 0.0, 1.0)))
ob_cube_018.location = (-0.8987, 1.699, 0.1724)
ob_cube_018.rotation_euler = (0.5158, -0.2664, -2.707)
ob_cube_018.scale = (0.09543, 0.09543, 0.09543)
ob_cube_018.lineart.crease_threshold = 0.0
_vg = ob_cube_018.vertex_groups.new(name='Bone')
_vg.add([0, 1, 2, 3, 4, 5, 6, 7], 1.0, 'REPLACE')
_m = ob_cube_018.modifiers.new('Skelett', 'ARMATURE')
_m.object = ob_skelett_011
ob_cube_019.parent = ob_skelett_010
ob_cube_019.matrix_parent_inverse = Matrix(((2.038, -0.8702, -4.056e-08, 0.199), (-0.4438, -1.04, -1.906, 2.594), (0.7485, 1.753, -1.13, -0.5111), (-0.0, 0.0, 0.0, 1.0)))
ob_cube_019.location = (0.4588, 1.123, 0.5941)
ob_cube_019.rotation_euler = (-0.5484, -0.305, -0.4568)
ob_cube_019.scale = (0.09543, 0.09543, 0.09543)
ob_cube_019.lineart.crease_threshold = 0.0
_vg = ob_cube_019.vertex_groups.new(name='Bone')
_vg.add([0, 1, 2, 3, 4, 5, 6, 7], 1.0, 'REPLACE')
_m = ob_cube_019.modifiers.new('Skelett', 'ARMATURE')
_m.object = ob_skelett_010
ob_cube_020.parent = ob_skelett_009
ob_cube_020.matrix_parent_inverse = Matrix(((0.899, -2.026, -2.028e-08, 0.8891), (-1.804, -0.8006, -1.008, 1.744), (0.9213, 0.4089, -1.974, 1.323), (-0.0, 0.0, 0.0, 1.0)))
ob_cube_020.location = (0.4234, 0.7108, 0.6274)
ob_cube_020.rotation_euler = (-0.5361, 0.1637, -1.303)
ob_cube_020.scale = (0.09543, 0.09543, 0.09543)
ob_cube_020.lineart.crease_threshold = 0.0
_vg = ob_cube_020.vertex_groups.new(name='Bone')
_vg.add([0, 1, 2, 3, 4, 5, 6, 7], 1.0, 'REPLACE')
_m = ob_cube_020.modifiers.new('Skelett', 'ARMATURE')
_m.object = ob_skelett_009
ob_cube_021.parent = ob_skelett_008
ob_cube_021.matrix_parent_inverse = Matrix(((0.6044, 2.132, -0.0, -1.006), (1.899, -0.5383, -1.008, 1.649), (-0.9698, 0.2749, -1.974, 1.371), (-0.0, -0.0, 0.0, 1.0)))
ob_cube_021.location = (-1.117, 0.953, 0.1946)
ob_cube_021.rotation_euler = (0.6029, 0.1687, -1.81)
ob_cube_021.scale = (0.09543, 0.09543, 0.09543)
ob_cube_021.lineart.crease_threshold = 0.0
_vg = ob_cube_021.vertex_groups.new(name='Bone')
_vg.add([0, 1, 2, 3, 4, 5, 6, 7], 1.0, 'REPLACE')
_m = ob_cube_021.modifiers.new('Skelett', 'ARMATURE')
_m.object = ob_skelett_008
ob_cube_022.parent = ob_skelett_007
ob_cube_022.matrix_parent_inverse = Matrix(((1.729, -1.387, -0.0, 0.1058), (-0.4374, -0.5451, 2.103, -1.974), (-1.316, -1.64, -0.6989, -0.1111), (0.0, 0.0, -0.0, 1.0)))
ob_cube_022.location = (-0.8331, -0.9791, 0.4202)
ob_cube_022.rotation_euler = (0.3479, 0.1774, -0.4529)
ob_cube_022.scale = (0.09543, 0.09543, 0.09543)
ob_cube_022.lineart.crease_threshold = 0.0
_vg = ob_cube_022.vertex_groups.new(name='Bone')
_vg.add([0, 1, 2, 3, 4, 5, 6, 7], 1.0, 'REPLACE')
_m = ob_cube_022.modifiers.new('Skelett', 'ARMATURE')
_m.object = ob_skelett_007
ob_cube.parent = ob_skelett_006
ob_cube.matrix_parent_inverse = Matrix(((1.742, 1.37, -2.028e-08, -0.09), (0.4321, -0.5493, 2.103, -1.968), (1.3, -1.653, -0.6989, -0.093), (-0.0, 0.0, -0.0, 1.0)))
ob_cube.location = (1.212, -1.806, 0.1336)
ob_cube.rotation_euler = (-0.3074, 0.1457, -2.713)
ob_cube.scale = (0.09543, 0.09543, 0.09543)
ob_cube.lineart.crease_threshold = 0.0
_vg = ob_cube.vertex_groups.new(name='Bone')
_vg.add([0, 1, 2, 3, 4, 5, 6, 7], 1.0, 'REPLACE')
_m = ob_cube.modifiers.new('Skelett', 'ARMATURE')
_m.object = ob_skelett_006
ob_skelett_001.location = (0.1497, 2.001, 0.9984)
ob_skelett_001.rotation_euler = (-1.193, 1.597, -0.0)
ob_skelett_001.scale = (0.4076, 0.4076, 0.4076)
ob_skelett_001.show_in_front = True
ob_skelett_001.lineart.crease_threshold = 0.0
ob_skelett_002.location = (-0.1716, 2.001, 0.9984)
ob_skelett_002.rotation_euler = (-1.193, -1.268, 0.0)
ob_skelett_002.scale = (0.4076, 0.4076, 0.4076)
ob_skelett_002.show_in_front = True
ob_skelett_002.lineart.crease_threshold = 0.0
ob_skelett_004.location = (0.1497, 1.893, 0.8331)
ob_skelett_004.rotation_euler = (-1.922, -0.0, 0.0)
ob_skelett_004.scale = (0.4076, 0.4076, 0.4076)
ob_skelett_004.show_in_front = True
ob_skelett_004.lineart.crease_threshold = 0.0
ob_skelett_003.location = (-0.1716, 1.893, 0.8331)
ob_skelett_003.rotation_euler = (-1.922, -0.0, 0.0)
ob_skelett_003.scale = (0.4076, 0.4076, 0.4076)
ob_skelett_003.show_in_front = True
ob_skelett_003.lineart.crease_threshold = 0.0
ob_skelett_005.location = (0.0, 1.236, 0.9802)
ob_skelett_005.rotation_euler = (-1.457, -0.0, 0.0)
ob_skelett_005.scale = (0.4339, 0.4339, 0.4339)
ob_skelett_005.show_in_front = True
ob_skelett_005.lineart.crease_threshold = 0.0
ob_skelett_006.location = (0.2297, -0.2263, 0.8296)
ob_skelett_006.rotation_euler = (1.892, -0.0, 0.6666)
ob_skelett_006.scale = (0.4512, 0.4512, 0.4512)
ob_skelett_006.show_in_front = True
ob_skelett_006.lineart.crease_threshold = 0.0
ob_skelett_007.location = (-0.2428, -0.2263, 0.8296)
ob_skelett_007.rotation_euler = (1.892, -0.0, -0.6763)
ob_skelett_007.scale = (0.4512, 0.4512, 0.4512)
ob_skelett_007.show_in_front = True
ob_skelett_007.lineart.crease_threshold = 0.0
ob_skelett_009.location = (0.2297, 0.5408, 0.8893)
ob_skelett_009.rotation_euler = (-2.669, -0.0, -1.153)
ob_skelett_009.scale = (0.4512, 0.4512, 0.4512)
ob_skelett_009.show_in_front = True
ob_skelett_009.lineart.crease_threshold = 0.0
ob_skelett_008.location = (-0.2428, 0.5408, 0.8893)
ob_skelett_008.rotation_euler = (-2.669, -0.0, 1.295)
ob_skelett_008.scale = (0.4512, 0.4512, 0.4512)
ob_skelett_008.show_in_front = True
ob_skelett_008.lineart.crease_threshold = 0.0
ob_skelett_011.location = (-0.2428, 0.7668, 0.8893)
ob_skelett_011.rotation_euler = (-2.106, -0.0, 0.6351)
ob_skelett_011.scale = (0.4512, 0.4512, 0.4512)
ob_skelett_011.show_in_front = True
ob_skelett_011.lineart.crease_threshold = 0.0
ob_skelett_010.location = (0.2297, 0.7668, 0.8893)
ob_skelett_010.rotation_euler = (-2.106, -0.0, -0.4035)
ob_skelett_010.scale = (0.4512, 0.4512, 0.4512)
ob_skelett_010.show_in_front = True
ob_skelett_010.lineart.crease_threshold = 0.0
ob_light.location = (2.801, 0.869, 4.006)
ob_light.rotation_euler = (0.6503, 0.05522, 1.866)
ob_light.scale = (0.6795, 0.6795, 0.6795)
ob_light.lock_rotations_4d = False
ob_light.empty_display_type = 'ARROWS'
ob_light.color = (0.0, 0.0, 0.0, 0.0)
ob_light.lineart.crease_threshold = 0.0
ob_camera.location = (7.359, -6.926, 4.958)
ob_camera.rotation_euler = (1.109, 0.0, 0.8149)
ob_camera.lock_rotations_4d = False
ob_camera.empty_display_type = 'ARROWS'
ob_camera.color = (0.0, 0.0, 0.0, 0.0)
ob_camera.display_type = 'WIRE'
ob_camera.lineart.crease_threshold = 0.0

# ---- collection membership
scene.collection.objects.link(ob_cube_001)
scene.collection.objects.link(ob_cube_002)
scene.collection.objects.link(ob_cube_003)
scene.collection.objects.link(ob_cube_004)
scene.collection.objects.link(ob_cube_005)
scene.collection.objects.link(ob_cube_006)
scene.collection.objects.link(ob_cube_007)
scene.collection.objects.link(ob_cube_008)
scene.collection.objects.link(ob_cube_009)
scene.collection.objects.link(ob_cube_010)
scene.collection.objects.link(ob_cube_011)
scene.collection.objects.link(ob_cube_012)
scene.collection.objects.link(ob_cube_013)
scene.collection.objects.link(ob_cube_014)
scene.collection.objects.link(ob_cube_015)
scene.collection.objects.link(ob_cube_016)
scene.collection.objects.link(ob_cube_017)
scene.collection.objects.link(ob_cube_018)
scene.collection.objects.link(ob_cube_019)
scene.collection.objects.link(ob_cube_020)
scene.collection.objects.link(ob_cube_021)
scene.collection.objects.link(ob_cube_022)
scene.collection.objects.link(ob_cube)
scene.collection.objects.link(ob_skelett_001)
scene.collection.objects.link(ob_skelett_002)
scene.collection.objects.link(ob_skelett_004)
scene.collection.objects.link(ob_skelett_003)
scene.collection.objects.link(ob_skelett_005)
scene.collection.objects.link(ob_skelett_006)
scene.collection.objects.link(ob_skelett_007)
scene.collection.objects.link(ob_skelett_009)
scene.collection.objects.link(ob_skelett_008)
scene.collection.objects.link(ob_skelett_011)
scene.collection.objects.link(ob_skelett_010)
col_collection.objects.link(ob_light)
col_collection.objects.link(ob_camera)

# ---- scene / render settings (as saved in the file)
scene.camera = ob_camera
scene.frame_start = 1; scene.frame_end = 300; scene.frame_set(1)
scene.render.engine = 'BLENDER_EEVEE_NEXT'
scene.cycles.use_denoising = False
scene.cycles.samples = 128
scene.cycles.sampling_pattern = 'TABULATED_SOBOL'
scene.cycles.use_adaptive_sampling = False
scene.cycles.use_light_tree = False
scene.view_settings.view_transform = 'Filmic'
bpy.context.view_layer.update()

